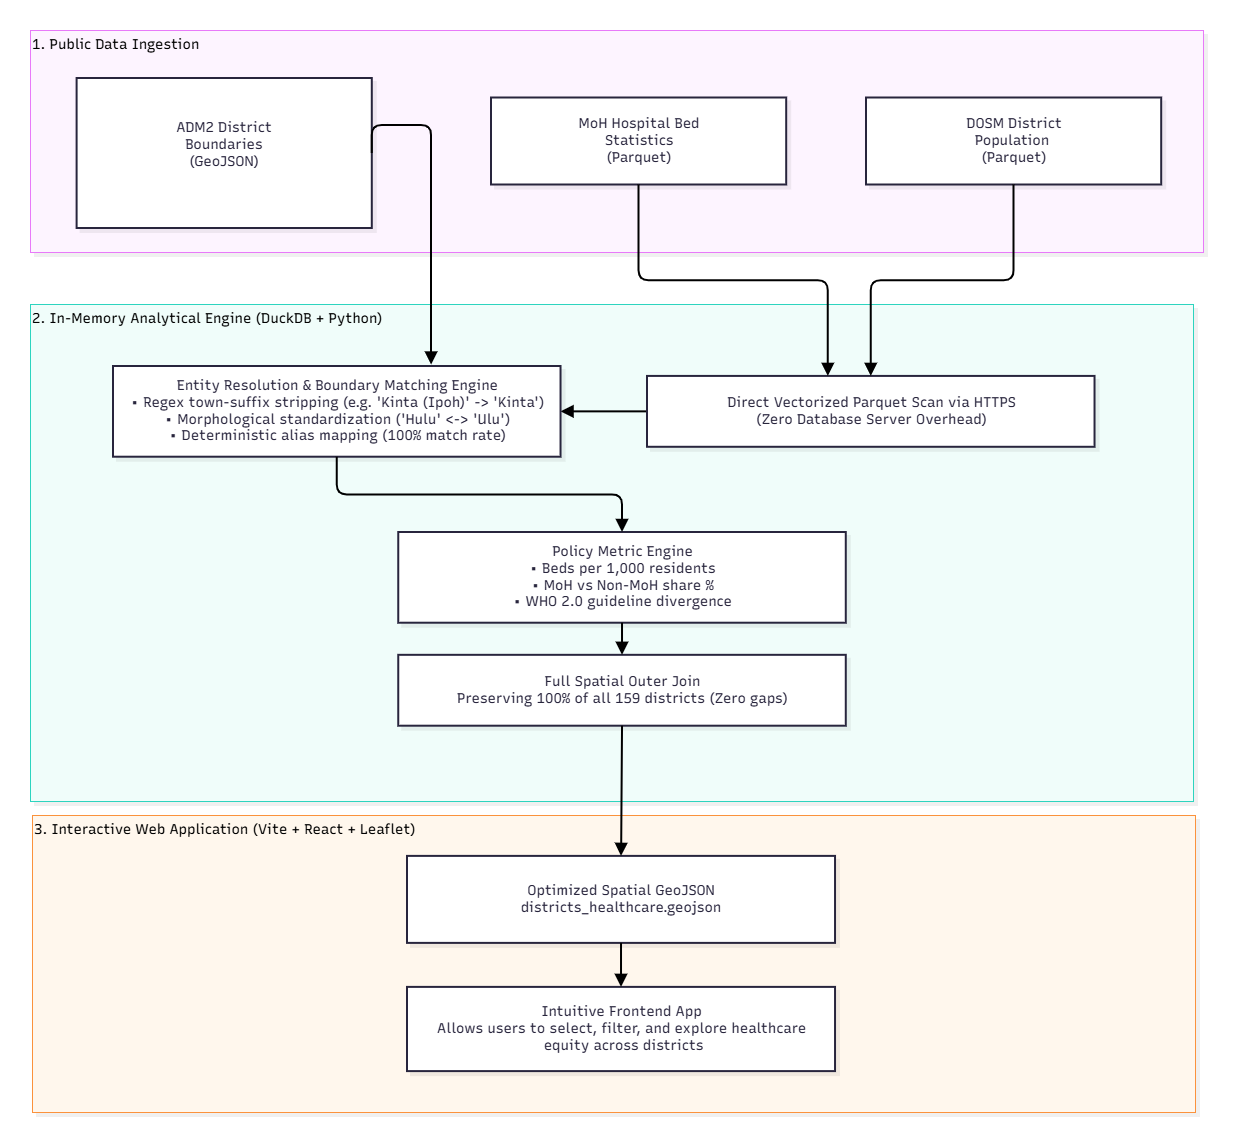

The diagram above was exported from draw.io. Its source (the exported page's mxGraphModel, read from the mxfile embedded in the PNG):
<mxGraphModel dx="2224" dy="1124" grid="0" gridSize="10" guides="1" tooltips="1" connect="1" arrows="1" fold="1" page="0" pageScale="1" pageWidth="850" pageHeight="1100" math="0" shadow="0">
  <root>
    <mxCell id="0" />
    <mxCell id="1" parent="0" />
    <UserObject label="" mermaidData="{&#10;  &quot;data&quot;: &quot;flowchart TD\n    subgraph DataSources[\&quot;1. Official Public Data Ingestion (Remote Cloud Parquet)\&quot;]\n        D1[\&quot;MoH Hospital Bed Statistics\\nstorage.data.gov.my/healthcare/hospital_beds.parquet\&quot;]\n        D2[\&quot;DOSM District Population Projections\\nstorage.dosm.gov.my/population/population_district.parquet\&quot;]\n        D3[\&quot;Official ADM2 District Boundaries\\ngeoBoundaries-MYS-ADM2.geojson (159 Polygons)\&quot;]\n    end\n\n    subgraph DuckDBPipeline[\&quot;2. In-Memory Analytical Engine (DuckDB + Python 3.12)\&quot;]\n        E1[\&quot;Direct Vectorized Parquet Scan via HTTPS\\n(Zero Database Server Overhead)\&quot;]\n        E2[\&quot;Entity Resolution &amp; Boundary Matching Engine\\n• Regex town-suffix stripping (e.g. 'Kinta (Ipoh)' -&gt; 'Kinta')\\n• Morphological standardization ('Hulu' &lt;-&gt; 'Ulu')\\n• Deterministic alias mapping (100% match rate)\&quot;]\n        E3[\&quot;Policy Metric Engine\\n• Beds per 1,000 residents\\n• MoH vs Non-MoH share %\\n• WHO 2.0 guideline divergence\&quot;]\n        E4[\&quot;Full Spatial Outer Join\\nPreserving 100% of all 159 districts (Zero holes/gaps)\&quot;]\n    end\n\n    subgraph ClientDelivery[\&quot;3. Interactive Web Application (Vite + React 18 + Leaflet)\&quot;]\n        F1[\&quot;Optimized Spatial GeoJSON\\ndistricts_healthcare.geojson\&quot;]\n        F2[\&quot;Intuitive Frontend Geoportal\\nAllows users to select, filter, and explore healthcare equity across districts\&quot;]\n    end\n\n    D1 --&gt; E1\n    D2 --&gt; E1\n    D3 --&gt; E2\n    E1 --&gt; E2\n    E2 --&gt; E3\n    E3 --&gt; E4\n    E4 --&gt; F1\n    F1 --&gt; F2\n&quot;,&#10;  &quot;config&quot;: null,&#10;  &quot;version&quot;: &quot;12&quot;&#10;}" id="jX2KCLUpaOgH3OxOTCdz-2">
      <mxCell connectable="0" parent="1" style="group;transparentBounds=1;editIcon=1;lockedGroup=0;groupPadding=10;movable=1;resizable=1;rotatable=1;deletable=1;editable=1;locked=0;connectable=1;" vertex="1">
        <mxGeometry as="geometry" />
      </mxCell>
    </UserObject>
    <UserObject label="2. In-Memory Analytical Engine (DuckDB + Python)" mermaidId="n:DuckDBPipeline" mermaidBaseStyle="html=1;whiteSpace=nowrap;strokeWidth=1;verticalAlign=top;fillColor=#F0FDFA;strokeColor=#2DD4BF;fontColor=#000000;fontFamily=Recursive;fontSize=14;shadow=1;shadowColor=#000000;shadowOffsetX=4;shadowOffsetY=4;shadowBlur=0;shadowOpacity=6;" mermaidBaseValue="2. In-Memory Analytical Engine (DuckDB + Python 3.12)" id="jX2KCLUpaOgH3OxOTCdz-7">
      <mxCell parent="jX2KCLUpaOgH3OxOTCdz-2" style="html=1;strokeWidth=1;verticalAlign=top;fillColor=#F0FDFA;strokeColor=#2DD4BF;fontColor=#000000;fontFamily=Recursive;fontSize=14;shadow=1;shadowColor=#000000;shadowOffsetX=4;shadowOffsetY=4;shadowBlur=0;shadowOpacity=6;fontSource=https%3A%2F%2Ffonts.googleapis.com%2Fcss%3Ffamily%3DRecursive;align=left;movable=1;resizable=1;rotatable=1;deletable=1;editable=1;locked=0;connectable=1;" vertex="1">
        <mxGeometry height="497" width="1163" x="-260" y="350" as="geometry" />
      </mxCell>
    </UserObject>
    <mxCell id="l-bxnxzux0iT9Nbk8jcH-9" edge="1" parent="jX2KCLUpaOgH3OxOTCdz-7" source="jX2KCLUpaOgH3OxOTCdz-8" style="edgeStyle=none;curved=0;rounded=1;orthogonalLoop=1;jettySize=auto;html=1;exitX=0;exitY=0.5;exitDx=0;exitDy=0;fontSize=12;endSize=8;strokeColor=#000000;strokeWidth=2;align=center;verticalAlign=middle;fontFamily=Helvetica;fontColor=default;labelBackgroundColor=default;jumpStyle=arc;jumpSize=12;startArrow=none;endArrow=block;targetPerimeterSpacing=4;entryX=1;entryY=0.5;entryDx=0;entryDy=0;" target="jX2KCLUpaOgH3OxOTCdz-9">
      <mxGeometry relative="1" as="geometry" />
    </mxCell>
    <UserObject label="Direct Vectorized Parquet Scan via HTTPS&#10;(Zero Database Server Overhead)" mermaidId="n:E1" mermaidBaseStyle="html=1;whiteSpace=wrap;strokeWidth=2;fillColor=#ffffff;strokeColor=#28253D;fontColor=#28253D;fontFamily=Recursive;fontSize=14;shadow=1;shadowColor=#000000;shadowOffsetX=4;shadowOffsetY=4;shadowBlur=0;shadowOpacity=6;" mermaidBaseValue="Direct Vectorized Parquet Scan via HTTPS&#10;(Zero Database Server Overhead)" id="jX2KCLUpaOgH3OxOTCdz-8">
      <mxCell parent="jX2KCLUpaOgH3OxOTCdz-7" style="html=1;strokeWidth=2;fillColor=#ffffff;strokeColor=#28253D;fontColor=#28253D;fontFamily=Recursive;fontSize=14;shadow=1;shadowColor=#000000;shadowOffsetX=4;shadowOffsetY=4;shadowBlur=0;shadowOpacity=6;labelWidth=120;fontSource=https%3A%2F%2Ffonts.googleapis.com%2Fcss%3Ffamily%3DRecursive;" vertex="1">
        <mxGeometry height="70.86501901140684" width="447.53417721518986" x="617.0026582278481" y="71.92471482889735" as="geometry" />
      </mxCell>
    </UserObject>
    <UserObject label="Entity Resolution &amp; Boundary Matching Engine&#10;• Regex town-suffix stripping (e.g. 'Kinta (Ipoh)' -&gt; 'Kinta')&#10;• Morphological standardization ('Hulu' &lt;-&gt; 'Ulu')&#10;• Deterministic alias mapping (100% match rate)" mermaidId="n:E2" mermaidBaseStyle="html=1;whiteSpace=wrap;strokeWidth=2;fillColor=#ffffff;strokeColor=#28253D;fontColor=#28253D;fontFamily=Recursive;fontSize=14;shadow=1;shadowColor=#000000;shadowOffsetX=4;shadowOffsetY=4;shadowBlur=0;shadowOpacity=6;" mermaidBaseValue="Entity Resolution &amp; Boundary Matching Engine&#10;• Regex town-suffix stripping (e.g. 'Kinta (Ipoh)' -&gt; 'Kinta')&#10;• Morphological standardization ('Hulu' &lt;-&gt; 'Ulu')&#10;• Deterministic alias mapping (100% match rate)" id="jX2KCLUpaOgH3OxOTCdz-9">
      <mxCell parent="jX2KCLUpaOgH3OxOTCdz-7" style="html=1;strokeWidth=2;fillColor=#ffffff;strokeColor=#28253D;fontColor=#28253D;fontFamily=Recursive;fontSize=14;shadow=1;shadowColor=#000000;shadowOffsetX=4;shadowOffsetY=4;shadowBlur=0;shadowOpacity=6;labelWidth=120;fontSource=https%3A%2F%2Ffonts.googleapis.com%2Fcss%3Ffamily%3DRecursive;" vertex="1">
        <mxGeometry height="90.70722433460074" width="447.53" x="83" y="62.00361216730037" as="geometry" />
      </mxCell>
    </UserObject>
    <UserObject label="Policy Metric Engine&#10;• Beds per 1,000 residents&#10;• MoH vs Non-MoH share %&#10;• WHO 2.0 guideline divergence" mermaidId="n:E3" mermaidBaseStyle="html=1;whiteSpace=wrap;strokeWidth=2;fillColor=#ffffff;strokeColor=#28253D;fontColor=#28253D;fontFamily=Recursive;fontSize=14;shadow=1;shadowColor=#000000;shadowOffsetX=4;shadowOffsetY=4;shadowBlur=0;shadowOpacity=6;" mermaidBaseValue="Policy Metric Engine&#10;• Beds per 1,000 residents&#10;• MoH vs Non-MoH share %&#10;• WHO 2.0 guideline divergence" id="jX2KCLUpaOgH3OxOTCdz-10">
      <mxCell parent="jX2KCLUpaOgH3OxOTCdz-7" style="html=1;strokeWidth=2;fillColor=#ffffff;strokeColor=#28253D;fontColor=#28253D;fontFamily=Recursive;fontSize=14;shadow=1;shadowColor=#000000;shadowOffsetX=4;shadowOffsetY=4;shadowBlur=0;shadowOpacity=6;labelWidth=120;fontSource=https%3A%2F%2Ffonts.googleapis.com%2Fcss%3Ffamily%3DRecursive;" vertex="1">
        <mxGeometry height="90.70722433460074" width="447.53417721518986" x="368.2532911392405" y="227.99551330798477" as="geometry" />
      </mxCell>
    </UserObject>
    <UserObject label="Full Spatial Outer Join&lt;br&gt;Preserving 100% of all 159 districts (Zero gaps)" mermaidId="n:E4" mermaidBaseStyle="html=1;whiteSpace=wrap;strokeWidth=2;fillColor=#ffffff;strokeColor=#28253D;fontColor=#28253D;fontFamily=Recursive;fontSize=14;shadow=1;shadowColor=#000000;shadowOffsetX=4;shadowOffsetY=4;shadowBlur=0;shadowOpacity=6;" mermaidBaseValue="Full Spatial Outer Join&#10;Preserving 100% of all 159 districts (Zero holes/gaps)" id="jX2KCLUpaOgH3OxOTCdz-11">
      <mxCell parent="jX2KCLUpaOgH3OxOTCdz-7" style="html=1;strokeWidth=2;fillColor=#ffffff;strokeColor=#28253D;fontColor=#28253D;fontFamily=Recursive;fontSize=14;shadow=1;shadowColor=#000000;shadowOffsetX=4;shadowOffsetY=4;shadowBlur=0;shadowOpacity=6;labelWidth=120;fontSource=https%3A%2F%2Ffonts.googleapis.com%2Fcss%3Ffamily%3DRecursive;" vertex="1">
        <mxGeometry height="70.86501901140684" width="447.53417721518986" x="368.2532911392405" y="350.82821292775657" as="geometry" />
      </mxCell>
    </UserObject>
    <UserObject label="" mermaidId="e:E2-&gt;E3#0" mermaidBaseStyle="edgeStyle=orthogonalEdgeStyle;rounded=1;curved=0;startArrow=none;endArrow=block;endSize=8;jumpStyle=arc;jumpSize=12;strokeColor=#000000;exitX=0.5;exitY=1;entryX=0.5;entryY=0;strokeWidth=2;targetPerimeterSpacing=4;" mermaidBaseValue="" id="jX2KCLUpaOgH3OxOTCdz-13">
      <mxCell edge="1" parent="jX2KCLUpaOgH3OxOTCdz-7" source="jX2KCLUpaOgH3OxOTCdz-9" style="edgeStyle=orthogonalEdgeStyle;rounded=1;curved=0;startArrow=none;endArrow=block;endSize=8;jumpStyle=arc;jumpSize=12;strokeColor=#000000;exitX=0.5;exitY=1;entryX=0.5;entryY=0;strokeWidth=2;targetPerimeterSpacing=4;fontSize=12;" target="jX2KCLUpaOgH3OxOTCdz-10">
        <mxGeometry relative="1" as="geometry">
          <Array as="points" />
        </mxGeometry>
      </mxCell>
    </UserObject>
    <UserObject label="" mermaidId="e:E3-&gt;E4#0" mermaidBaseStyle="edgeStyle=orthogonalEdgeStyle;rounded=1;curved=0;startArrow=none;endArrow=block;endSize=8;jumpStyle=arc;jumpSize=12;strokeColor=#000000;exitX=0.5;exitY=0.99;entryX=0.5;entryY=0;strokeWidth=2;targetPerimeterSpacing=4;" mermaidBaseValue="" id="jX2KCLUpaOgH3OxOTCdz-14">
      <mxCell edge="1" parent="jX2KCLUpaOgH3OxOTCdz-7" source="jX2KCLUpaOgH3OxOTCdz-10" style="edgeStyle=orthogonalEdgeStyle;rounded=1;curved=0;startArrow=none;endArrow=block;endSize=8;jumpStyle=arc;jumpSize=12;strokeColor=#000000;exitX=0.5;exitY=0.99;entryX=0.5;entryY=0;strokeWidth=2;targetPerimeterSpacing=4;fontSize=12;" target="jX2KCLUpaOgH3OxOTCdz-11">
        <mxGeometry relative="1" as="geometry">
          <Array as="points" />
        </mxGeometry>
      </mxCell>
    </UserObject>
    <UserObject label="3. Interactive Web Application (Vite + React + Leaflet)" mermaidId="n:ClientDelivery" mermaidBaseStyle="html=1;whiteSpace=nowrap;strokeWidth=1;verticalAlign=top;fillColor=#FFF7ED;strokeColor=#FB923C;fontColor=#000000;fontFamily=Recursive;fontSize=14;shadow=1;shadowColor=#000000;shadowOffsetX=4;shadowOffsetY=4;shadowBlur=0;shadowOpacity=6;" mermaidBaseValue="3. Interactive Web Application (Vite + React 18 + Leaflet)" id="jX2KCLUpaOgH3OxOTCdz-3">
      <mxCell parent="jX2KCLUpaOgH3OxOTCdz-2" style="html=1;strokeWidth=1;verticalAlign=top;fillColor=#FFF7ED;strokeColor=#FB923C;fontColor=#000000;fontFamily=Recursive;fontSize=14;shadow=1;shadowColor=#000000;shadowOffsetX=4;shadowOffsetY=4;shadowBlur=0;shadowOpacity=6;fontSource=https%3A%2F%2Ffonts.googleapis.com%2Fcss%3Ffamily%3DRecursive;align=left;whiteSpace=wrap;movable=1;resizable=1;rotatable=1;deletable=1;editable=1;locked=0;connectable=1;" vertex="1">
        <mxGeometry height="297" width="1163" x="-258" y="861" as="geometry" />
      </mxCell>
    </UserObject>
    <UserObject label="&lt;div style=&quot;&quot;&gt;&lt;span style=&quot;background-color: transparent; color: light-dark(rgb(40, 37, 61), rgb(203, 201, 221));&quot;&gt;&lt;font&gt;Intuitive Frontend App&lt;/font&gt;&lt;/span&gt;&lt;/div&gt;&lt;div style=&quot;&quot;&gt;&lt;span style=&quot;background-color: transparent; color: light-dark(rgb(40, 37, 61), rgb(203, 201, 221));&quot;&gt;&lt;font&gt;Allows users to select, filter, and explore healthcare&lt;/font&gt;&lt;/span&gt;&lt;/div&gt;&lt;div style=&quot;&quot;&gt;&lt;span style=&quot;background-color: transparent; color: light-dark(rgb(40, 37, 61), rgb(203, 201, 221));&quot;&gt;&lt;font&gt;&amp;nbsp;equity across districts&lt;/font&gt;&lt;/span&gt;&lt;/div&gt;" mermaidId="n:F2" mermaidBaseStyle="html=1;whiteSpace=wrap;strokeWidth=2;fillColor=#ffffff;strokeColor=#28253D;fontColor=#28253D;fontFamily=Recursive;fontSize=14;shadow=1;shadowColor=#000000;shadowOffsetX=4;shadowOffsetY=4;shadowBlur=0;shadowOpacity=6;" mermaidBaseValue="Intuitive Frontend Geoportal&#10;Allows users to select, filter, and explore healthcare equity across districts" id="jX2KCLUpaOgH3OxOTCdz-5">
      <mxCell parent="jX2KCLUpaOgH3OxOTCdz-3" style="html=1;strokeWidth=2;fillColor=#ffffff;strokeColor=#28253D;fontColor=#28253D;fontFamily=Recursive;fontSize=14;shadow=1;shadowColor=#000000;shadowOffsetX=4;shadowOffsetY=4;shadowBlur=0;shadowOpacity=6;labelWidth=120;fontSource=https%3A%2F%2Ffonts.googleapis.com%2Fcss%3Ffamily%3DRecursive;align=center;" vertex="1">
        <mxGeometry height="84.2126582278481" width="428.03" x="375" y="171.89" as="geometry" />
      </mxCell>
    </UserObject>
    <UserObject label="Optimized Spatial GeoJSON&#10;districts_healthcare.geojson" mermaidId="n:F1" mermaidBaseStyle="html=1;whiteSpace=wrap;strokeWidth=2;fillColor=#ffffff;strokeColor=#28253D;fontColor=#28253D;fontFamily=Recursive;fontSize=14;shadow=1;shadowColor=#000000;shadowOffsetX=4;shadowOffsetY=4;shadowBlur=0;shadowOpacity=6;" mermaidBaseValue="Optimized Spatial GeoJSON&#10;districts_healthcare.geojson" id="jX2KCLUpaOgH3OxOTCdz-4">
      <mxCell parent="jX2KCLUpaOgH3OxOTCdz-3" style="html=1;whiteSpace=wrap;strokeWidth=2;fillColor=#ffffff;strokeColor=#28253D;fontColor=#28253D;fontFamily=Recursive;fontSize=14;shadow=1;shadowColor=#000000;shadowOffsetX=4;shadowOffsetY=4;shadowBlur=0;shadowOpacity=6;labelWidth=120;fontSource=https%3A%2F%2Ffonts.googleapis.com%2Fcss%3Ffamily%3DRecursive;" vertex="1">
        <mxGeometry height="87" width="428.0290556900726" x="375.0035351089589" y="40.89" as="geometry" />
      </mxCell>
    </UserObject>
    <UserObject label="" mermaidId="e:F1-&gt;F2#0" mermaidBaseStyle="edgeStyle=orthogonalEdgeStyle;rounded=1;curved=0;startArrow=none;endArrow=block;endSize=8;jumpStyle=arc;jumpSize=12;strokeColor=#000000;exitX=0.5;exitY=0.99;entryX=0.5;entryY=0;strokeWidth=2;targetPerimeterSpacing=4;" mermaidBaseValue="" id="jX2KCLUpaOgH3OxOTCdz-6">
      <mxCell edge="1" parent="jX2KCLUpaOgH3OxOTCdz-3" source="jX2KCLUpaOgH3OxOTCdz-4" style="edgeStyle=orthogonalEdgeStyle;rounded=1;curved=0;startArrow=none;endArrow=block;endSize=8;jumpStyle=arc;jumpSize=12;strokeColor=#000000;exitX=0.5;exitY=0.99;entryX=0.5;entryY=0;strokeWidth=2;targetPerimeterSpacing=4;fontSize=12;" target="jX2KCLUpaOgH3OxOTCdz-5">
        <mxGeometry relative="1" as="geometry">
          <Array as="points" />
        </mxGeometry>
      </mxCell>
    </UserObject>
    <UserObject label="1. Public Data Ingestion" mermaidId="n:DataSources" mermaidBaseStyle="html=1;whiteSpace=nowrap;strokeWidth=1;verticalAlign=top;fillColor=#FDF4FF;strokeColor=#E879F9;fontColor=#000000;fontFamily=Recursive;fontSize=14;shadow=1;shadowColor=#000000;shadowOffsetX=4;shadowOffsetY=4;shadowBlur=0;shadowOpacity=6;" mermaidBaseValue="1. Official Public Data Ingestion (Remote Cloud Parquet)" id="jX2KCLUpaOgH3OxOTCdz-15">
      <mxCell parent="jX2KCLUpaOgH3OxOTCdz-2" style="html=1;whiteSpace=nowrap;strokeWidth=1;verticalAlign=top;fillColor=#FDF4FF;strokeColor=#E879F9;fontColor=#000000;fontFamily=Recursive;fontSize=14;shadow=1;shadowColor=#000000;shadowOffsetX=4;shadowOffsetY=4;shadowBlur=0;shadowOpacity=6;fontSource=https%3A%2F%2Ffonts.googleapis.com%2Fcss%3Ffamily%3DRecursive;align=left;movable=1;resizable=1;rotatable=1;deletable=1;editable=1;locked=0;connectable=1;" vertex="1">
        <mxGeometry height="222" width="1173" x="-260" y="76" as="geometry" />
      </mxCell>
    </UserObject>
    <UserObject label="DOSM District Population&amp;nbsp;&lt;br&gt;(Parquet)" mermaidId="n:D2" mermaidBaseStyle="html=1;whiteSpace=wrap;strokeWidth=2;fillColor=#ffffff;strokeColor=#28253D;fontColor=#28253D;fontFamily=Recursive;fontSize=14;shadow=1;shadowColor=#000000;shadowOffsetX=4;shadowOffsetY=4;shadowBlur=0;shadowOpacity=6;" mermaidBaseValue="DOSM District Population Projections&#10;storage.dosm.gov.my/population/population_district.parquet" id="jX2KCLUpaOgH3OxOTCdz-17">
      <mxCell parent="jX2KCLUpaOgH3OxOTCdz-15" style="html=1;whiteSpace=wrap;strokeWidth=2;fillColor=#ffffff;strokeColor=#28253D;fontColor=#28253D;fontFamily=Recursive;fontSize=14;shadow=1;shadowColor=#000000;shadowOffsetX=4;shadowOffsetY=4;shadowBlur=0;shadowOpacity=6;labelWidth=120;fontSource=https%3A%2F%2Ffonts.googleapis.com%2Fcss%3Ffamily%3DRecursive;" vertex="1">
        <mxGeometry height="87" width="295.1920529801325" x="835.9986754966886" y="67.5" as="geometry" />
      </mxCell>
    </UserObject>
    <UserObject label="ADM2 District Boundaries (GeoJSON)&lt;div&gt;&lt;br&gt;&lt;/div&gt;" mermaidId="n:D3" mermaidBaseStyle="html=1;whiteSpace=wrap;strokeWidth=2;fillColor=#ffffff;strokeColor=#28253D;fontColor=#28253D;fontFamily=Recursive;fontSize=14;shadow=1;shadowColor=#000000;shadowOffsetX=4;shadowOffsetY=4;shadowBlur=0;shadowOpacity=6;" mermaidBaseValue="Official ADM2 District Boundaries&#10;geoBoundaries-MYS-ADM2.geojson (159 Polygons)" id="jX2KCLUpaOgH3OxOTCdz-18">
      <mxCell parent="jX2KCLUpaOgH3OxOTCdz-15" style="html=1;whiteSpace=wrap;strokeWidth=2;fillColor=#ffffff;strokeColor=#28253D;fontColor=#28253D;fontFamily=Recursive;fontSize=14;shadow=1;shadowColor=#000000;shadowOffsetX=4;shadowOffsetY=4;shadowBlur=0;shadowOpacity=6;labelWidth=120;fontSource=https%3A%2F%2Ffonts.googleapis.com%2Fcss%3Ffamily%3DRecursive;" vertex="1">
        <mxGeometry height="150" width="295.1920529801325" x="46.60927152317881" y="48" as="geometry" />
      </mxCell>
    </UserObject>
    <UserObject label="MoH Hospital Bed Statistics&lt;br&gt;(Parquet)" mermaidId="n:D1" mermaidBaseStyle="html=1;whiteSpace=wrap;strokeWidth=2;fillColor=#ffffff;strokeColor=#28253D;fontColor=#28253D;fontFamily=Recursive;fontSize=14;shadow=1;shadowColor=#000000;shadowOffsetX=4;shadowOffsetY=4;shadowBlur=0;shadowOpacity=6;" mermaidBaseValue="MoH Hospital Bed Statistics&#10;storage.data.gov.my/healthcare/hospital_beds.parquet" id="jX2KCLUpaOgH3OxOTCdz-16">
      <mxCell parent="jX2KCLUpaOgH3OxOTCdz-15" style="html=1;whiteSpace=wrap;strokeWidth=2;fillColor=#ffffff;strokeColor=#28253D;fontColor=#28253D;fontFamily=Recursive;fontSize=14;shadow=1;shadowColor=#000000;shadowOffsetX=4;shadowOffsetY=4;shadowBlur=0;shadowOpacity=6;labelWidth=120;fontSource=https%3A%2F%2Ffonts.googleapis.com%2Fcss%3Ffamily%3DRecursive;" vertex="1">
        <mxGeometry height="87" width="295.1920529801325" x="461.0039735099338" y="67.5" as="geometry" />
      </mxCell>
    </UserObject>
    <UserObject label="" mermaidId="e:E4-&gt;F1#0" mermaidBaseStyle="edgeStyle=orthogonalEdgeStyle;rounded=1;curved=0;startArrow=none;endArrow=block;endSize=8;jumpStyle=arc;jumpSize=12;strokeColor=#000000;exitX=0.5;exitY=1;entryX=0.5;entryY=0;strokeWidth=2;targetPerimeterSpacing=4;" mermaidBaseValue="" id="jX2KCLUpaOgH3OxOTCdz-22">
      <mxCell edge="1" parent="jX2KCLUpaOgH3OxOTCdz-2" source="jX2KCLUpaOgH3OxOTCdz-11" style="edgeStyle=orthogonalEdgeStyle;rounded=1;curved=0;startArrow=none;endArrow=block;endSize=8;jumpStyle=arc;jumpSize=12;strokeColor=#000000;exitX=0.5;exitY=1;entryX=0.5;entryY=0;strokeWidth=2;targetPerimeterSpacing=4;fontSize=12;" target="jX2KCLUpaOgH3OxOTCdz-4">
        <mxGeometry relative="1" as="geometry">
          <Array as="points" />
        </mxGeometry>
      </mxCell>
    </UserObject>
    <mxCell id="l-bxnxzux0iT9Nbk8jcH-10" edge="1" parent="jX2KCLUpaOgH3OxOTCdz-2" source="jX2KCLUpaOgH3OxOTCdz-18" style="edgeStyle=orthogonalEdgeStyle;rounded=1;orthogonalLoop=1;jettySize=auto;html=1;exitX=1;exitY=0.5;exitDx=0;exitDy=0;fontSize=12;endSize=8;fontFamily=Helvetica;fontColor=default;align=center;verticalAlign=middle;labelBackgroundColor=default;strokeColor=#000000;strokeWidth=2;jumpStyle=arc;jumpSize=12;startArrow=none;endArrow=block;targetPerimeterSpacing=4;curved=0;">
      <mxGeometry relative="1" x="0.3987" as="geometry">
        <Array as="points">
          <mxPoint x="141.1" y="171" />
          <mxPoint x="141.1" y="410.6" />
        </Array>
        <mxPoint x="141.1" y="410.55" as="targetPoint" />
      </mxGeometry>
    </mxCell>
    <mxCell id="l-bxnxzux0iT9Nbk8jcH-12" edge="1" parent="jX2KCLUpaOgH3OxOTCdz-2" source="jX2KCLUpaOgH3OxOTCdz-16" style="rounded=1;orthogonalLoop=1;jettySize=auto;html=1;exitX=0.5;exitY=1;exitDx=0;exitDy=0;fontSize=12;endSize=8;edgeStyle=orthogonalEdgeStyle;entryX=0.404;entryY=0;entryDx=0;entryDy=0;entryPerimeter=0;strokeColor=#000000;strokeWidth=2;align=center;verticalAlign=middle;fontFamily=Helvetica;fontColor=default;labelBackgroundColor=default;jumpStyle=arc;jumpSize=12;startArrow=none;endArrow=block;targetPerimeterSpacing=4;curved=0;" target="jX2KCLUpaOgH3OxOTCdz-8">
      <mxGeometry relative="1" as="geometry">
        <mxPoint x="535.91" y="401.67" as="targetPoint" />
      </mxGeometry>
    </mxCell>
    <mxCell id="l-bxnxzux0iT9Nbk8jcH-13" edge="1" parent="jX2KCLUpaOgH3OxOTCdz-2" source="jX2KCLUpaOgH3OxOTCdz-17" style="edgeStyle=orthogonalEdgeStyle;rounded=1;orthogonalLoop=1;jettySize=auto;html=1;exitX=0.5;exitY=1;exitDx=0;exitDy=0;fontSize=12;endSize=8;strokeColor=#000000;strokeWidth=2;align=center;verticalAlign=middle;fontFamily=Helvetica;fontColor=default;labelBackgroundColor=default;jumpStyle=arc;jumpSize=12;startArrow=none;endArrow=block;targetPerimeterSpacing=4;curved=0;entryX=0.5;entryY=0;entryDx=0;entryDy=0;" target="jX2KCLUpaOgH3OxOTCdz-8">
      <mxGeometry relative="1" x="-0.0136" as="geometry" />
    </mxCell>
  </root>
</mxGraphModel>